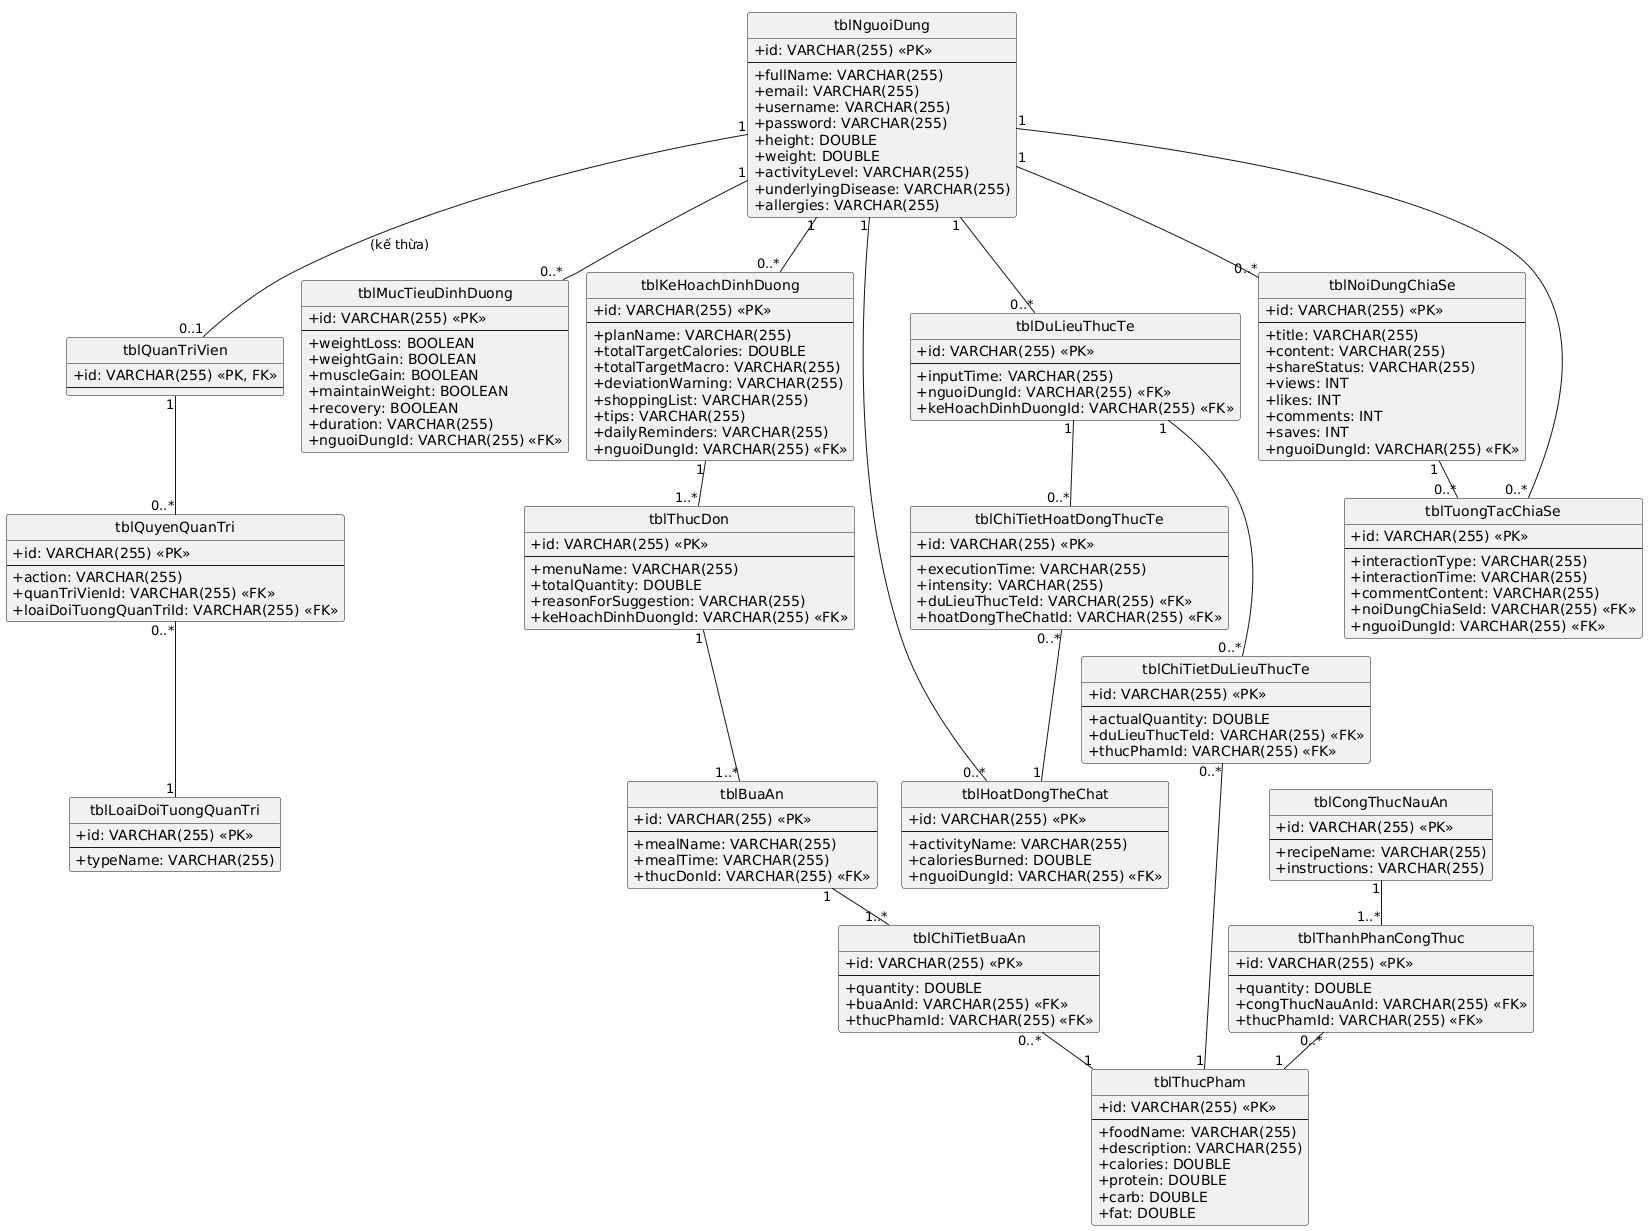

The diagram above was rendered by PlantUML. Its source (embedded in the PNG):
@startuml
!pragma layout smetana

hide circle
skinparam classAttributeIconSize 0
skinparam linetype ortho

entity tblNguoiDung {
  +id: VARCHAR(255) <<PK>>
  --
  +fullName: VARCHAR(255)
  +email: VARCHAR(255)
  +username: VARCHAR(255)
  +password: VARCHAR(255)
  +height: DOUBLE
  +weight: DOUBLE
  +activityLevel: VARCHAR(255)
  +underlyingDisease: VARCHAR(255)
  +allergies: VARCHAR(255)
}

entity tblQuanTriVien {
  +id: VARCHAR(255) <<PK, FK>>
  --
}

entity tblMucTieuDinhDuong {
  +id: VARCHAR(255) <<PK>>
  --
  +weightLoss: BOOLEAN
  +weightGain: BOOLEAN
  +muscleGain: BOOLEAN
  +maintainWeight: BOOLEAN
  +recovery: BOOLEAN
  +duration: VARCHAR(255)
  +nguoiDungId: VARCHAR(255) <<FK>>
}

entity tblThucPham {
  +id: VARCHAR(255) <<PK>>
  --
  +foodName: VARCHAR(255)
  +description: VARCHAR(255)
  +calories: DOUBLE
  +protein: DOUBLE
  +carb: DOUBLE
  +fat: DOUBLE
}

entity tblCongThucNauAn {
  +id: VARCHAR(255) <<PK>>
  --
  +recipeName: VARCHAR(255)
  +instructions: VARCHAR(255)
}

entity tblThucDon {
  +id: VARCHAR(255) <<PK>>
  --
  +menuName: VARCHAR(255)
  +totalQuantity: DOUBLE
  +reasonForSuggestion: VARCHAR(255)
  +keHoachDinhDuongId: VARCHAR(255) <<FK>>
}

entity tblBuaAn {
  +id: VARCHAR(255) <<PK>>
  --
  +mealName: VARCHAR(255)
  +mealTime: VARCHAR(255)
  +thucDonId: VARCHAR(255) <<FK>>
}

entity tblKeHoachDinhDuong {
  +id: VARCHAR(255) <<PK>>
  --
  +planName: VARCHAR(255)
  +totalTargetCalories: DOUBLE
  +totalTargetMacro: VARCHAR(255)
  +deviationWarning: VARCHAR(255)
  +shoppingList: VARCHAR(255)
  +tips: VARCHAR(255)
  +dailyReminders: VARCHAR(255)
  +nguoiDungId: VARCHAR(255) <<FK>>
}

entity tblHoatDongTheChat {
  +id: VARCHAR(255) <<PK>>
  --
  +activityName: VARCHAR(255)
  +caloriesBurned: DOUBLE
  +nguoiDungId: VARCHAR(255) <<FK>>
}

entity tblDuLieuThucTe {
  +id: VARCHAR(255) <<PK>>
  --
  +inputTime: VARCHAR(255)
  +nguoiDungId: VARCHAR(255) <<FK>>
  +keHoachDinhDuongId: VARCHAR(255) <<FK>>
}

entity tblNoiDungChiaSe {
  +id: VARCHAR(255) <<PK>>
  --
  +title: VARCHAR(255)
  +content: VARCHAR(255)
  +shareStatus: VARCHAR(255)
  +views: INT
  +likes: INT
  +comments: INT
  +saves: INT
  +nguoiDungId: VARCHAR(255) <<FK>>
}

entity tblLoaiDoiTuongQuanTri {
  +id: VARCHAR(255) <<PK>>
  --
  +typeName: VARCHAR(255)
}

entity tblChiTietBuaAn {
  +id: VARCHAR(255) <<PK>>
  --
  +quantity: DOUBLE
  +buaAnId: VARCHAR(255) <<FK>>
  +thucPhamId: VARCHAR(255) <<FK>>
}

entity tblThanhPhanCongThuc {
  +id: VARCHAR(255) <<PK>>
  --
  +quantity: DOUBLE
  +congThucNauAnId: VARCHAR(255) <<FK>>
  +thucPhamId: VARCHAR(255) <<FK>>
}

entity tblChiTietDuLieuThucTe {
  +id: VARCHAR(255) <<PK>>
  --
  +actualQuantity: DOUBLE
  +duLieuThucTeId: VARCHAR(255) <<FK>>
  +thucPhamId: VARCHAR(255) <<FK>>
}

entity tblChiTietHoatDongThucTe {
  +id: VARCHAR(255) <<PK>>
  --
  +executionTime: VARCHAR(255)
  +intensity: VARCHAR(255)
  +duLieuThucTeId: VARCHAR(255) <<FK>>
  +hoatDongTheChatId: VARCHAR(255) <<FK>>
}

entity tblTuongTacChiaSe {
  +id: VARCHAR(255) <<PK>>
  --
  +interactionType: VARCHAR(255)
  +interactionTime: VARCHAR(255)
  +commentContent: VARCHAR(255)
  +noiDungChiaSeId: VARCHAR(255) <<FK>>
  +nguoiDungId: VARCHAR(255) <<FK>>
}

entity tblQuyenQuanTri {
  +id: VARCHAR(255) <<PK>>
  --
  +action: VARCHAR(255)
  +quanTriVienId: VARCHAR(255) <<FK>>
  +loaiDoiTuongQuanTriId: VARCHAR(255) <<FK>>
}

' Relationships
tblNguoiDung "1" -- "0..1" tblQuanTriVien : (kế thừa)
tblNguoiDung "1" -- "0..*" tblMucTieuDinhDuong
tblNguoiDung "1" -- "0..*" tblKeHoachDinhDuong
tblNguoiDung "1" -- "0..*" tblHoatDongTheChat
tblNguoiDung "1" -- "0..*" tblDuLieuThucTe
tblNguoiDung "1" -- "0..*" tblNoiDungChiaSe

tblKeHoachDinhDuong "1" -- "1..*" tblThucDon

tblThucDon "1" -- "1..*" tblBuaAn

tblBuaAn "1" -- "1..*" tblChiTietBuaAn
tblChiTietBuaAn "0..*" -- "1" tblThucPham

tblCongThucNauAn "1" -- "1..*" tblThanhPhanCongThuc
tblThanhPhanCongThuc "0..*" -- "1" tblThucPham

tblDuLieuThucTe "1" -- "0..*" tblChiTietDuLieuThucTe
tblChiTietDuLieuThucTe "0..*" -- "1" tblThucPham

tblDuLieuThucTe "1" -- "0..*" tblChiTietHoatDongThucTe
tblChiTietHoatDongThucTe "0..*" -- "1" tblHoatDongTheChat

tblNoiDungChiaSe "1" -- "0..*" tblTuongTacChiaSe
tblTuongTacChiaSe "0..*" -- "1" tblNguoiDung

tblQuanTriVien "1" -- "0..*" tblQuyenQuanTri
tblQuyenQuanTri "0..*" -- "1" tblLoaiDoiTuongQuanTri
@enduml